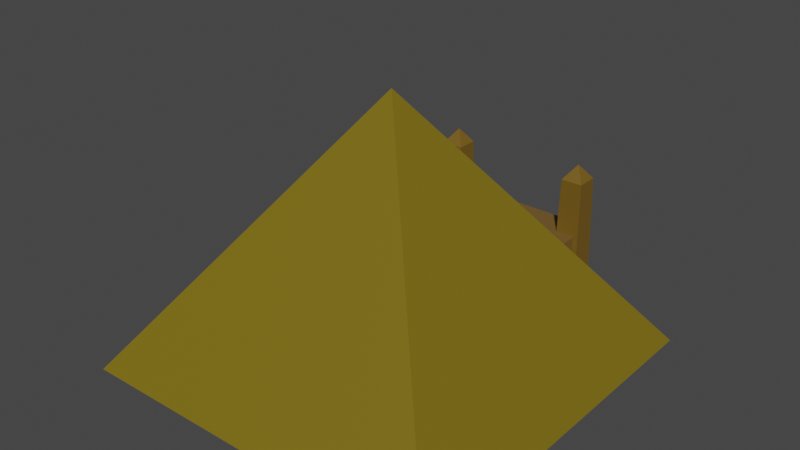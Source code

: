 # Source: pyramid.blend  (saved by Blender 3.3.6; exported with 4.5.12 LTS)
import bpy
from mathutils import Matrix  # noqa: F401  (used for matrix-valued properties, if any)

bpy.ops.wm.read_factory_settings(use_empty=True)
scene = bpy.context.scene
scene.name = 'Scene'

# ---- materials (node trees are filled in below, after node groups)
mat_pyramid = bpy.data.materials.new('Pyramid')
mat_pyramid.use_transparent_shadow = False
mat_obelisk = bpy.data.materials.new('Obelisk')
mat_obelisk.use_transparent_shadow = False
mat_pyramidaccent = bpy.data.materials.new('PyramidAccent')
mat_pyramidaccent.use_transparent_shadow = False
mat_accent = bpy.data.materials.new('Accent')
mat_accent.use_transparent_shadow = False

# ---- material node trees
mat_pyramid.use_nodes = True; mat_pyramid.node_tree.nodes.clear()
_N = mat_pyramid.node_tree.nodes; _L = mat_pyramid.node_tree.links
n0 = _N.new('ShaderNodeBsdfPrincipled'); n0.name = 'Principled BSDF'; n0.location = (10, 300)
n0.distribution = 'GGX'
n0.subsurface_method = 'RANDOM_WALK_SKIN'
n0.inputs[0].default_value = (0.1883, 0.1362, 0.005687, 1.0)
n0.inputs[3].default_value = 1.45
n0.inputs[27].default_value = (0.0, 0.0, 0.0, 1.0)
n0.inputs[28].default_value = 1.0
n1 = _N.new('ShaderNodeOutputMaterial'); n1.name = 'Material Output'; n1.location = (300, 300)
_L.new(n0.outputs[0], n1.inputs[0])
n1.is_active_output = True
mat_obelisk.use_nodes = True; mat_obelisk.node_tree.nodes.clear()
_N = mat_obelisk.node_tree.nodes; _L = mat_obelisk.node_tree.links
n0 = _N.new('ShaderNodeBsdfPrincipled'); n0.name = 'Principled BSDF'; n0.location = (10, 300)
n0.distribution = 'GGX'
n0.subsurface_method = 'RANDOM_WALK_SKIN'
n0.inputs[0].default_value = (0.1734, 0.09883, 0.01084, 1.0)
n0.inputs[3].default_value = 1.45
n0.inputs[27].default_value = (0.0, 0.0, 0.0, 1.0)
n0.inputs[28].default_value = 1.0
n1 = _N.new('ShaderNodeOutputMaterial'); n1.name = 'Material Output'; n1.location = (300, 300)
_L.new(n0.outputs[0], n1.inputs[0])
n1.is_active_output = True
mat_pyramidaccent.use_nodes = True; mat_pyramidaccent.node_tree.nodes.clear()
_N = mat_pyramidaccent.node_tree.nodes; _L = mat_pyramidaccent.node_tree.links
n0 = _N.new('ShaderNodeBsdfPrincipled'); n0.name = 'Principled BSDF'; n0.location = (10, 300)
n0.distribution = 'GGX'
n0.subsurface_method = 'RANDOM_WALK_SKIN'
n0.inputs[0].default_value = (0.1807, 0.1009, 0.02497, 1.0)
n0.inputs[3].default_value = 1.45
n0.inputs[27].default_value = (0.0, 0.0, 0.0, 1.0)
n0.inputs[28].default_value = 1.0
n1 = _N.new('ShaderNodeOutputMaterial'); n1.name = 'Material Output'; n1.location = (300, 300)
_L.new(n0.outputs[0], n1.inputs[0])
n1.is_active_output = True
mat_accent.use_nodes = True; mat_accent.node_tree.nodes.clear()
_N = mat_accent.node_tree.nodes; _L = mat_accent.node_tree.links
n0 = _N.new('ShaderNodeBsdfPrincipled'); n0.name = 'Principled BSDF'; n0.location = (10, 300)
n0.distribution = 'GGX'
n0.subsurface_method = 'RANDOM_WALK_SKIN'
n0.inputs[0].default_value = (0.1298, 0.06382, 0.00218, 1.0)
n0.inputs[3].default_value = 1.45
n0.inputs[27].default_value = (0.0, 0.0, 0.0, 1.0)
n0.inputs[28].default_value = 1.0
n1 = _N.new('ShaderNodeOutputMaterial'); n1.name = 'Material Output'; n1.location = (300, 300)
_L.new(n0.outputs[0], n1.inputs[0])
n1.is_active_output = True

# ---- world
world_world = bpy.data.worlds.new('World'); scene.world = world_world
world_world.use_nodes = True; world_world.node_tree.nodes.clear()
_N = world_world.node_tree.nodes; _L = world_world.node_tree.links
n0 = _N.new('ShaderNodeOutputWorld'); n0.name = 'World Output'; n0.location = (300, 300)
n1 = _N.new('ShaderNodeBackground'); n1.name = 'Background'; n1.location = (10, 300)
n1.inputs[0].default_value = (0.05088, 0.05088, 0.05088, 1.0)
_L.new(n1.outputs[0], n0.inputs[0])
n0.is_active_output = True
world_world.color = (0.05088, 0.05088, 0.05088)
world_world.use_sun_shadow = False
world_world.sun_shadow_jitter_overblur = 0.0

# ---- meshes
me_cube_001 = bpy.data.meshes.new('Cube.001')
me_cube_001.from_pydata([(-1.0, -1.0, 0.0), (0.0, 0.0, 1.4), (-1.0, 1.0, 0.0), (1.0, -1.0, 0.0), (1.0, 1.0, 0.0)], [], [(0, 1, 2), (2, 1, 4), (4, 1, 3), (3, 1, 0), (2, 4, 3, 0)])
_uv = me_cube_001.uv_layers.new(name='UVMap')
_uv.uv.foreach_set('vector', [0.375, 0.0, 0.625, 0.25, 0.375, 0.25, 0.375, 0.25, 0.625, 0.5, 0.375, 0.5, 0.375, 0.5, 0.625, 0.75, 0.375, 0.75, 0.375, 0.75, 0.625, 1.0, 0.375, 1.0, 0.125, 0.5, 0.375, 0.5, 0.375, 0.75, 0.125, 0.75])
me_cube_001.materials.append(mat_pyramid)
me_cube_001.update()
me_cube_003 = bpy.data.meshes.new('Cube.003')
me_cube_003.from_pydata([(-1.0, -1.0, 0.0), (-0.8, -0.8, 2.0), (-1.0, 1.0, 0.0), (-0.8, 0.8, 2.0), (1.0, -1.0, 0.0), (0.8, -0.8, 2.0), (1.0, 1.0, 0.0), (0.8, 0.8, 2.0), (4.172e-07, 0.0, 2.225)], [], [(0, 1, 3, 2), (2, 3, 7, 6), (6, 7, 5, 4), (4, 5, 1, 0), (2, 6, 4, 0), (5, 7, 8), (3, 1, 8), (1, 5, 8), (7, 3, 8)])
_uv = me_cube_003.uv_layers.new(name='UVMap')
_uv.uv.foreach_set('vector', [0.375, 0.0, 0.625, 0.0, 0.625, 0.25, 0.375, 0.25, 0.375, 0.25, 0.625, 0.25, 0.625, 0.5, 0.375, 0.5, 0.375, 0.5, 0.625, 0.5, 0.625, 0.75, 0.375, 0.75, 0.375, 0.75, 0.625, 0.75, 0.625, 1.0, 0.375, 1.0, 0.125, 0.5, 0.375, 0.5, 0.375, 0.75, 0.125, 0.75, 0.625, 0.75, 0.625, 0.5, 0.625, 0.75, 0.625, 0.25, 0.625, 0.0, 0.625, 0.25, 0.625, 1.0, 0.625, 0.75, 0.625, 1.0, 0.625, 0.5, 0.625, 0.25, 0.625, 0.5])
me_cube_003.materials.append(mat_obelisk)
me_cube_003.update()
me_cube_004 = bpy.data.meshes.new('Cube.004')
me_cube_004.from_pydata([(-1.0, -1.0, 0.0), (-0.8, -0.8, 2.0), (-1.0, 1.0, 0.0), (-0.8, 0.8, 2.0), (1.0, -1.0, 0.0), (0.8, -0.8, 2.0), (1.0, 1.0, 0.0), (0.8, 0.8, 2.0), (4.172e-07, 0.0, 2.225)], [], [(0, 1, 3, 2), (2, 3, 7, 6), (6, 7, 5, 4), (4, 5, 1, 0), (2, 6, 4, 0), (5, 7, 8), (3, 1, 8), (1, 5, 8), (7, 3, 8)])
me_cube_004.polygons.foreach_set('material_index', [1, 1, 1, 1, 1, 1, 1, 1, 1])
_uv = me_cube_004.uv_layers.new(name='UVMap')
_uv.uv.foreach_set('vector', [0.375, 0.0, 0.625, 0.0, 0.625, 0.25, 0.375, 0.25, 0.375, 0.25, 0.625, 0.25, 0.625, 0.5, 0.375, 0.5, 0.375, 0.5, 0.625, 0.5, 0.625, 0.75, 0.375, 0.75, 0.375, 0.75, 0.625, 0.75, 0.625, 1.0, 0.375, 1.0, 0.125, 0.5, 0.375, 0.5, 0.375, 0.75, 0.125, 0.75, 0.625, 0.75, 0.625, 0.5, 0.625, 0.75, 0.625, 0.25, 0.625, 0.0, 0.625, 0.25, 0.625, 1.0, 0.625, 0.75, 0.625, 1.0, 0.625, 0.5, 0.625, 0.25, 0.625, 0.5])
me_cube_004.materials.append(mat_pyramid)
me_cube_004.materials.append(mat_obelisk)
me_cube_004.update()
me_cube_005 = bpy.data.meshes.new('Cube.005')
me_cube_005.from_pydata([(-1.0, -1.0, 0.0), (-1.0, -1.0, 2.423), (-1.0, 1.0, 0.0), (-1.0, 1.0, 2.423), (1.0, -1.0, 0.0), (1.0, -1.0, 2.423), (1.0, 1.0, 0.0), (1.0, 1.0, 2.423), (-1.295, -1.295, 2.36), (-1.295, 1.295, 2.36), (1.295, 1.295, 2.36), (1.295, -1.295, 2.36), (-1.295, -1.295, 2.907), (-1.295, 1.295, 2.907), (1.295, 1.295, 2.907), (1.295, -1.295, 2.907)], [], [(0, 1, 3, 2), (2, 3, 7, 6), (6, 7, 5, 4), (4, 5, 1, 0), (2, 6, 4, 0), (3, 1, 8, 9), (8, 11, 15, 12), (1, 5, 11, 8), (7, 3, 9, 10), (5, 7, 10, 11), (14, 13, 12, 15), (10, 9, 13, 14), (11, 10, 14, 15), (9, 8, 12, 13)])
me_cube_005.polygons.foreach_set('material_index', [1, 1, 1, 1, 1, 1, 1, 1, 1, 1, 1, 1, 1, 1])
_uv = me_cube_005.uv_layers.new(name='UVMap')
_uv.uv.foreach_set('vector', [0.375, 0.0, 0.625, 0.0, 0.625, 0.25, 0.375, 0.25, 0.375, 0.25, 0.625, 0.25, 0.625, 0.5, 0.375, 0.5, 0.375, 0.5, 0.625, 0.5, 0.625, 0.75, 0.375, 0.75, 0.375, 0.75, 0.625, 0.75, 0.625, 1.0, 0.375, 1.0, 0.125, 0.5, 0.375, 0.5, 0.375, 0.75, 0.125, 0.75, 0.625, 0.25, 0.625, 0.0, 0.625, 0.0, 0.625, 0.25, 0.625, 1.0, 0.625, 0.75, 0.625, 0.75, 0.625, 1.0, 0.625, 1.0, 0.625, 0.75, 0.625, 0.75, 0.625, 1.0, 0.625, 0.5, 0.625, 0.25, 0.625, 0.25, 0.625, 0.5, 0.625, 0.75, 0.625, 0.5, 0.625, 0.5, 0.625, 0.75, 0.625, 0.5, 0.875, 0.5, 0.875, 0.75, 0.625, 0.75, 0.625, 0.5, 0.625, 0.25, 0.625, 0.25, 0.625, 0.5, 0.625, 0.75, 0.625, 0.5, 0.625, 0.5, 0.625, 0.75, 0.625, 0.25, 0.625, 0.0, 0.625, 0.0, 0.625, 0.25])
me_cube_005.materials.append(mat_pyramid)
me_cube_005.materials.append(mat_pyramidaccent)
me_cube_005.update()
me_cube = bpy.data.meshes.new('Cube')
me_cube.from_pydata([(-1.0, 0.3182, 0.0), (-1.0, 0.3182, 2.0), (-1.0, 0.7896, 0.0), (-1.0, 0.7896, 2.0), (1.0, 0.3182, 0.0), (1.0, 0.3182, 2.0), (1.0, 0.7896, 0.0), (1.0, 0.7896, 2.0)], [], [(0, 1, 3, 2), (2, 3, 7, 6), (6, 7, 5, 4), (4, 5, 1, 0), (2, 6, 4, 0), (7, 3, 1, 5)])
_uv = me_cube.uv_layers.new(name='UVMap')
_uv.uv.foreach_set('vector', [0.375, 0.0, 0.625, 0.0, 0.625, 0.25, 0.375, 0.25, 0.375, 0.25, 0.625, 0.25, 0.625, 0.5, 0.375, 0.5, 0.375, 0.5, 0.625, 0.5, 0.625, 0.75, 0.375, 0.75, 0.375, 0.75, 0.625, 0.75, 0.625, 1.0, 0.375, 1.0, 0.125, 0.5, 0.375, 0.5, 0.375, 0.75, 0.125, 0.75, 0.625, 0.5, 0.875, 0.5, 0.875, 0.75, 0.625, 0.75])
me_cube.materials.append(mat_accent)
me_cube.update()

# ---- objects
ob_pyramid = bpy.data.objects.new('Pyramid', me_cube_001)
ob_cube_001 = bpy.data.objects.new('Cube.001', me_cube_003)
ob_cube_002 = bpy.data.objects.new('Cube.002', me_cube_004)
ob_cube = bpy.data.objects.new('Cube', me_cube_005)
ob_cube_003 = bpy.data.objects.new('Cube.003', me_cube)

# ---- transforms, parenting, visibility, modifiers, constraints
ob_pyramid.location = (0.0, 0.2, 0.0)
ob_pyramid.scale = (10.0, 10.0, 10.0)
ob_cube_001.location = (3.8, 10.4, 0.0)
ob_cube_001.scale = (0.7248, 0.7248, 3.56)
ob_cube_002.location = (-3.8, 10.4, 0.0)
ob_cube_002.scale = (0.7248, 0.7248, 3.56)
ob_cube.location = (0.0, 9.0, 0.0)
ob_cube.scale = (3.24, 1.826, 1.42)
ob_cube_003.location = (0.0, 10.0, 0.0)
ob_cube_003.scale = (0.9199, 1.409, 1.409)

# ---- collection membership
scene.collection.objects.link(ob_pyramid)
scene.collection.objects.link(ob_cube_001)
scene.collection.objects.link(ob_cube_002)
scene.collection.objects.link(ob_cube)
scene.collection.objects.link(ob_cube_003)

# ---- scene / render settings (as saved in the file)
scene.frame_start = 1; scene.frame_end = 250; scene.frame_set(1)
scene.render.engine = 'BLENDER_EEVEE_NEXT'
scene.cycles.sampling_pattern = 'TABULATED_SOBOL'
scene.cycles.use_light_tree = False
scene.view_settings.view_transform = 'Filmic'
bpy.context.view_layer.update()

# ---- added for rendering (the .blend has no active camera and no usable light): camera, sun
cam_auto = bpy.data.cameras.new('AutoCamera')
cam_auto.lens = 50.0
cam_auto.sensor_width = 36.0
cam_auto.clip_end = 1000.0
ob_auto_camera = bpy.data.objects.new('AutoCamera', cam_auto)
scene.collection.objects.link(ob_auto_camera)
ob_auto_camera.location = (29.8941, -35.0906, 30.9153)
ob_auto_camera.rotation_euler = (1.09748, -7.21219e-08, 0.694738)
scene.camera = ob_auto_camera
light_auto_sun = bpy.data.lights.new('AutoSun', 'SUN')
light_auto_sun.energy = 3.0
light_auto_sun.angle = 0.0523599
ob_auto_sun = bpy.data.objects.new('AutoSun', light_auto_sun)
scene.collection.objects.link(ob_auto_sun)
ob_auto_sun.rotation_euler = (0.872665, 0.174533, 0.523599)
bpy.context.view_layer.update()
